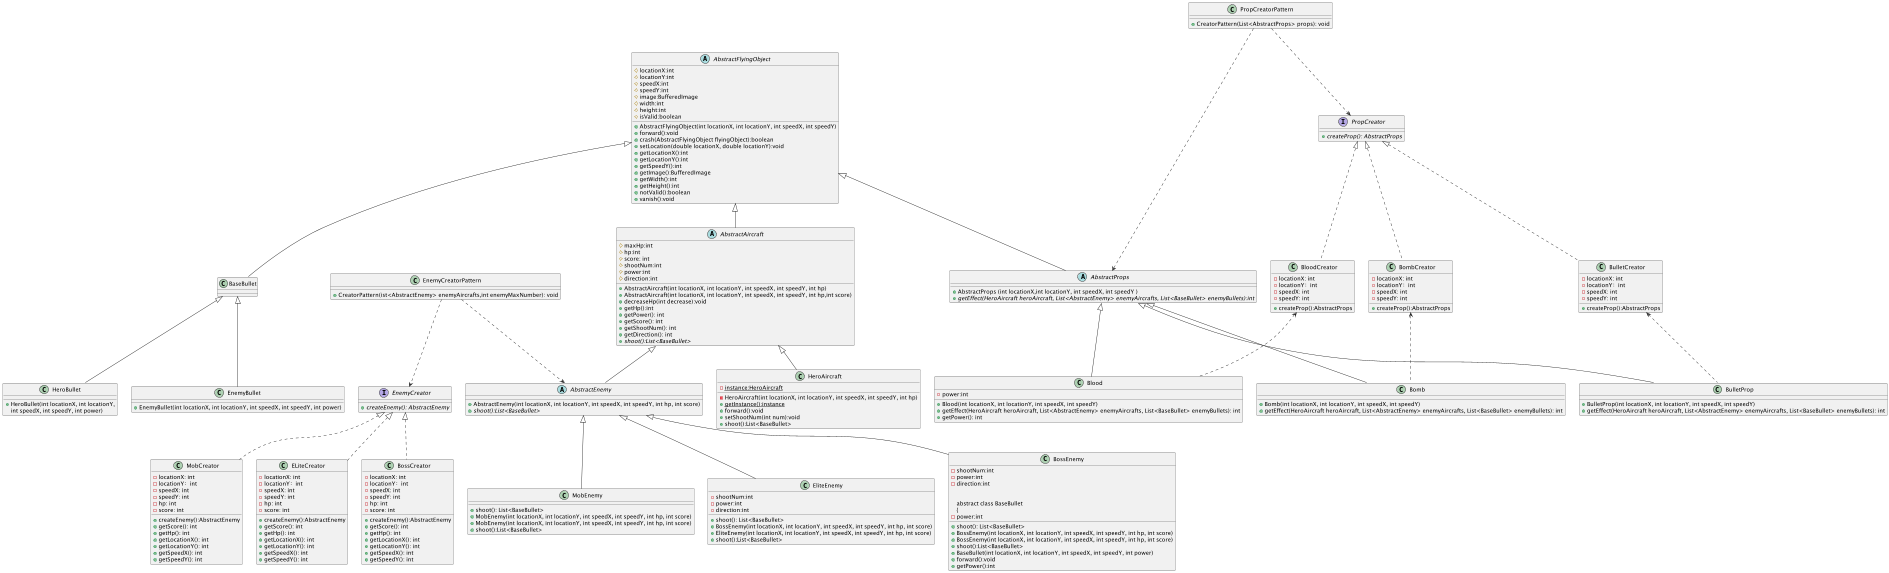

The diagram above was rendered by PlantUML. Its source (embedded in the PNG):
@startuml
'https://plantuml.com/class-diagram
left to right direction
top to bottom direction
abstract class AbstractFlyingObject
{
    # locationX:int
    # locationY:int
    # speedX:int
    # speedY:int
    # image:BufferedImage
    # width:int
    # height:int
    # isValid:boolean

    + AbstractFlyingObject(int locationX, int locationY, int speedX, int speedY)
    + forward():void
    + crash(AbstractFlyingObject flyingObject):boolean
    + setLocation(double locationX, double locationY):void
    + getLocationX():int
    + getLocationY():int
    + getSpeedY():int
    + getImage():BufferedImage
    + getWidth():int
    + getHeight():int
    + notValid():boolean
    + vanish():void
}
abstract class AbstractAircraft
{
	# maxHp:int
    # hp:int
    # score: int
    # shootNum:int
    # power:int
    # direction:int
    + AbstractAircraft(int locationX, int locationY, int speedX, int speedY, int hp)
    + AbstractAircraft(int locationX, int locationY, int speedX, int speedY, int hp,int score)
    + decreaseHp(int decrease):void
    + getHp():int
    + getPower(): int
    + getScore(): int
    + getShootNum(): int
    + getDirection(): int
    + {abstract} shoot():List<BaseBullet>
 }


class HeroAircraft {

    - {static} instance:HeroAircraft
    - HeroAircraft(int locationX, int locationY, int speedX, int speedY, int hp)
    + {static} getInstance():instance
    + forward():void
    + setShootNum(int num):void
    + shoot():List<BaseBullet>
}

AbstractAircraft <|-- HeroAircraft

class EnemyCreatorPattern
{
 + CreatorPattern(ist<AbstractEnemy> enemyAircrafts,int enemyMaxNumber): void
}

abstract AbstractEnemy
{
    + AbstractEnemy(int locationX, int locationY, int speedX, int speedY, int hp, int score)
    + {abstract} shoot():List<BaseBullet>
}

interface EnemyCreator
{

    + {abstract} createEnemy(): AbstractEnemy
}

EnemyCreatorPattern ..> AbstractEnemy
EnemyCreatorPattern ..> EnemyCreator

class MobEnemy
{
   + shoot(): List<BaseBullet>
   + MobEnemy(int locationX, int locationY, int speedX, int speedY, int hp, int score)
}

class EliteEnemy
{
   + shoot(): List<BaseBullet>
   + BossEnemy(int locationX, int locationY, int speedX, int speedY, int hp, int score)
}

class BossEnemy
{
    + shoot(): List<BaseBullet>
    + BossEnemy(int locationX, int locationY, int speedX, int speedY, int hp, int score)
}

class MobCreator
{

    - locationX: int
    - locationY：int
    - speedX: int
    - speedY: int
    - hp: int
    - score: int
    + createEnemy():AbstractEnemy
    + getScore(): int
    + getHp(): int
    + getLocationX(): int
    + getLocationY(): int
    + getSpeedX(): int
    + getSpeedY(): int
}


class ELiteCreator
{
     - locationX: int
     - locationY：int
     - speedX: int
     - speedY: int
     - hp: int
     - score: int
     + createEnemy():AbstractEnemy
     + getScore(): int
     + getHp(): int
     + getLocationX(): int
     + getLocationY(): int
     + getSpeedX(): int
     + getSpeedY(): int
}

class BossCreator
{
    - locationX: int
    - locationY：int
    - speedX: int
    - speedY: int
    - hp: int
    - score: int
    + createEnemy():AbstractEnemy
    + getScore(): int
    + getHp(): int
    + getLocationX(): int
    + getLocationY(): int
    + getSpeedX(): int
    + getSpeedY(): int
}

EnemyCreator <|.. MobCreator
EnemyCreator <|.. ELiteCreator
EnemyCreator <|.. BossCreator

AbstractEnemy <|-- MobEnemy
AbstractEnemy <|-- EliteEnemy
AbstractEnemy <|-- BossEnemy



AbstractAircraft <|-- AbstractEnemy


class MobEnemy {
    + MobEnemy(int locationX, int locationY, int speedX, int speedY, int hp, int score)
    + shoot():List<BaseBullet>
}

class EliteEnemy {
       - shootNum:int
       - power:int
       - direction:int
       + EliteEnemy(int locationX, int locationY, int speedX, int speedY, int hp, int score)
       + shoot():List<BaseBullet>
}


class BossEnemy {
       - shootNum:int
       - power:int
       - direction:int
       + BossEnemy(int locationX, int locationY, int speedX, int speedY, int hp, int score)
       + shoot():List<BaseBullet>


abstract class BaseBullet
{
    - power:int
    + BaseBullet(int locationX, int locationY, int speedX, int speedY, int power)
    + forward():void
	+ getPower():int
}

class HeroBullet {
    + HeroBullet(int locationX, int locationY,
     int speedX, int speedY, int power)
}

class EnemyBullet {
    + EnemyBullet(int locationX, int locationY, int speedX, int speedY, int power)
}

BaseBullet <|-- HeroBullet
BaseBullet <|-- EnemyBullet

class PropCreatorPattern
{
 + CreatorPattern(List<AbstractProps> props): void
}

abstract class AbstractProps
{
 + AbstractProps (int locationX,int locationY, int speedX, int speedY )
 + {abstract} getEffect(HeroAircraft heroAircraft, List<AbstractEnemy> enemyAircrafts, List<BaseBullet> enemyBullets):int
}
interface PropCreator
{
 + {abstract} createProp(): AbstractProps
}

PropCreatorPattern..>AbstractProps
PropCreatorPattern..> PropCreator

class Blood
{
    - power:int
    + Blood(int locationX, int locationY, int speedX, int speedY)
    + getEffect(HeroAircraft heroAircraft, List<AbstractEnemy> enemyAircrafts, List<BaseBullet> enemyBullets): int
    + getPower(): int
}

class Bomb
{
    + Bomb(int locationX, int locationY, int speedX, int speedY)
    + getEffect(HeroAircraft heroAircraft, List<AbstractEnemy> enemyAircrafts, List<BaseBullet> enemyBullets): int
}

class BulletProp
{
    + BulletProp(int locationX, int locationY, int speedX, int speedY)
    + getEffect(HeroAircraft heroAircraft, List<AbstractEnemy> enemyAircrafts, List<BaseBullet> enemyBullets): int
}

class BloodCreator
{

    - locationX: int
    - locationY：int
    - speedX: int
    - speedY: int
    + createProp():AbstractProps
}


class BombCreator
{
    - locationX: int
    - locationY：int
    - speedX: int
    - speedY: int
    + createProp():AbstractProps
}

class BulletCreator
{
    - locationX: int
    - locationY：int
    - speedX: int
    - speedY: int
    + createProp():AbstractProps
}

PropCreator <|.. BloodCreator
PropCreator <|.. BombCreator
PropCreator <|.. BulletCreator

AbstractProps <|-- Blood
AbstractProps <|-- Bomb
AbstractProps <|-- BulletProp

BloodCreator <.. Blood
BombCreator <.. Bomb
BulletCreator <..  BulletProp

AbstractFlyingObject <|-- AbstractAircraft
AbstractFlyingObject <|-- BaseBullet
AbstractFlyingObject <|-- AbstractProps

@enduml